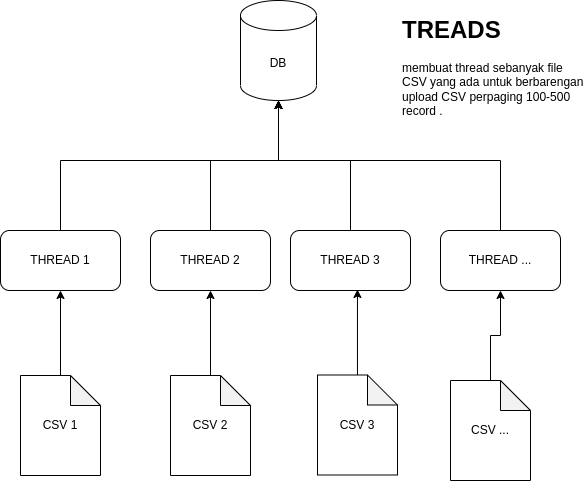

The diagram above was exported from draw.io. Its source (the exported page's mxGraphModel, read from the mxfile embedded in the PNG):
<mxGraphModel dx="1662" dy="740" grid="1" gridSize="10" guides="1" tooltips="1" connect="1" arrows="1" fold="1" page="1" pageScale="1" pageWidth="827" pageHeight="1169" math="0" shadow="0">
  <root>
    <mxCell id="0" />
    <mxCell id="1" parent="0" />
    <mxCell id="lE5GGdM811f3WfD5shHf-1" value="DB" style="shape=cylinder3;whiteSpace=wrap;html=1;boundedLbl=1;backgroundOutline=1;size=15;" vertex="1" parent="1">
      <mxGeometry x="290" y="60" width="76" height="100" as="geometry" />
    </mxCell>
    <mxCell id="lE5GGdM811f3WfD5shHf-4" style="edgeStyle=orthogonalEdgeStyle;rounded=0;orthogonalLoop=1;jettySize=auto;html=1;" edge="1" parent="1" source="lE5GGdM811f3WfD5shHf-2" target="lE5GGdM811f3WfD5shHf-3">
      <mxGeometry relative="1" as="geometry" />
    </mxCell>
    <mxCell id="lE5GGdM811f3WfD5shHf-2" value="CSV 1" style="shape=note;whiteSpace=wrap;html=1;backgroundOutline=1;darkOpacity=0.05;" vertex="1" parent="1">
      <mxGeometry x="70" y="435" width="80" height="100" as="geometry" />
    </mxCell>
    <mxCell id="lE5GGdM811f3WfD5shHf-5" style="edgeStyle=orthogonalEdgeStyle;rounded=0;orthogonalLoop=1;jettySize=auto;html=1;" edge="1" parent="1" source="lE5GGdM811f3WfD5shHf-3" target="lE5GGdM811f3WfD5shHf-1">
      <mxGeometry relative="1" as="geometry">
        <Array as="points">
          <mxPoint x="110" y="220" />
          <mxPoint x="328" y="220" />
        </Array>
      </mxGeometry>
    </mxCell>
    <mxCell id="lE5GGdM811f3WfD5shHf-3" value="THREAD 1" style="rounded=1;whiteSpace=wrap;html=1;" vertex="1" parent="1">
      <mxGeometry x="50" y="290" width="120" height="60" as="geometry" />
    </mxCell>
    <mxCell id="lE5GGdM811f3WfD5shHf-6" value="&lt;h1&gt;TREADS&lt;/h1&gt;&lt;p&gt;membuat thread sebanyak file CSV yang ada untuk berbarengan upload CSV perpaging 100-500 record .&lt;/p&gt;" style="text;html=1;strokeColor=none;fillColor=none;spacing=5;spacingTop=-20;whiteSpace=wrap;overflow=hidden;rounded=0;" vertex="1" parent="1">
      <mxGeometry x="447" y="70" width="190" height="120" as="geometry" />
    </mxCell>
    <mxCell id="lE5GGdM811f3WfD5shHf-10" style="edgeStyle=orthogonalEdgeStyle;rounded=0;orthogonalLoop=1;jettySize=auto;html=1;" edge="1" parent="1" source="lE5GGdM811f3WfD5shHf-7" target="lE5GGdM811f3WfD5shHf-1">
      <mxGeometry relative="1" as="geometry">
        <Array as="points">
          <mxPoint x="260" y="220" />
          <mxPoint x="328" y="220" />
        </Array>
      </mxGeometry>
    </mxCell>
    <mxCell id="lE5GGdM811f3WfD5shHf-7" value="THREAD 2" style="rounded=1;whiteSpace=wrap;html=1;" vertex="1" parent="1">
      <mxGeometry x="200" y="290" width="120" height="60" as="geometry" />
    </mxCell>
    <mxCell id="lE5GGdM811f3WfD5shHf-11" style="edgeStyle=orthogonalEdgeStyle;rounded=0;orthogonalLoop=1;jettySize=auto;html=1;entryX=0.5;entryY=1;entryDx=0;entryDy=0;entryPerimeter=0;" edge="1" parent="1" source="lE5GGdM811f3WfD5shHf-8" target="lE5GGdM811f3WfD5shHf-1">
      <mxGeometry relative="1" as="geometry">
        <Array as="points">
          <mxPoint x="400" y="220" />
          <mxPoint x="328" y="220" />
        </Array>
      </mxGeometry>
    </mxCell>
    <mxCell id="lE5GGdM811f3WfD5shHf-8" value="THREAD 3" style="rounded=1;whiteSpace=wrap;html=1;" vertex="1" parent="1">
      <mxGeometry x="340" y="290" width="120" height="60" as="geometry" />
    </mxCell>
    <mxCell id="lE5GGdM811f3WfD5shHf-12" style="edgeStyle=orthogonalEdgeStyle;rounded=0;orthogonalLoop=1;jettySize=auto;html=1;entryX=0.5;entryY=1;entryDx=0;entryDy=0;entryPerimeter=0;" edge="1" parent="1" source="lE5GGdM811f3WfD5shHf-9" target="lE5GGdM811f3WfD5shHf-1">
      <mxGeometry relative="1" as="geometry">
        <Array as="points">
          <mxPoint x="550" y="220" />
          <mxPoint x="328" y="220" />
        </Array>
      </mxGeometry>
    </mxCell>
    <mxCell id="lE5GGdM811f3WfD5shHf-9" value="THREAD ..." style="rounded=1;whiteSpace=wrap;html=1;" vertex="1" parent="1">
      <mxGeometry x="490" y="290" width="120" height="60" as="geometry" />
    </mxCell>
    <mxCell id="lE5GGdM811f3WfD5shHf-16" style="edgeStyle=orthogonalEdgeStyle;rounded=0;orthogonalLoop=1;jettySize=auto;html=1;" edge="1" parent="1" source="lE5GGdM811f3WfD5shHf-13" target="lE5GGdM811f3WfD5shHf-7">
      <mxGeometry relative="1" as="geometry" />
    </mxCell>
    <mxCell id="lE5GGdM811f3WfD5shHf-13" value="CSV 2" style="shape=note;whiteSpace=wrap;html=1;backgroundOutline=1;darkOpacity=0.05;" vertex="1" parent="1">
      <mxGeometry x="220" y="435" width="80" height="100" as="geometry" />
    </mxCell>
    <mxCell id="lE5GGdM811f3WfD5shHf-17" style="edgeStyle=orthogonalEdgeStyle;rounded=0;orthogonalLoop=1;jettySize=auto;html=1;entryX=0.558;entryY=0.983;entryDx=0;entryDy=0;entryPerimeter=0;" edge="1" parent="1" source="lE5GGdM811f3WfD5shHf-14" target="lE5GGdM811f3WfD5shHf-8">
      <mxGeometry relative="1" as="geometry" />
    </mxCell>
    <mxCell id="lE5GGdM811f3WfD5shHf-14" value="CSV 3" style="shape=note;whiteSpace=wrap;html=1;backgroundOutline=1;darkOpacity=0.05;" vertex="1" parent="1">
      <mxGeometry x="367" y="434.5" width="80" height="100" as="geometry" />
    </mxCell>
    <mxCell id="lE5GGdM811f3WfD5shHf-18" style="edgeStyle=orthogonalEdgeStyle;rounded=0;orthogonalLoop=1;jettySize=auto;html=1;entryX=0.5;entryY=1;entryDx=0;entryDy=0;" edge="1" parent="1" source="lE5GGdM811f3WfD5shHf-15" target="lE5GGdM811f3WfD5shHf-9">
      <mxGeometry relative="1" as="geometry" />
    </mxCell>
    <mxCell id="lE5GGdM811f3WfD5shHf-15" value="CSV ..." style="shape=note;whiteSpace=wrap;html=1;backgroundOutline=1;darkOpacity=0.05;" vertex="1" parent="1">
      <mxGeometry x="500" y="440" width="80" height="100" as="geometry" />
    </mxCell>
  </root>
</mxGraphModel>